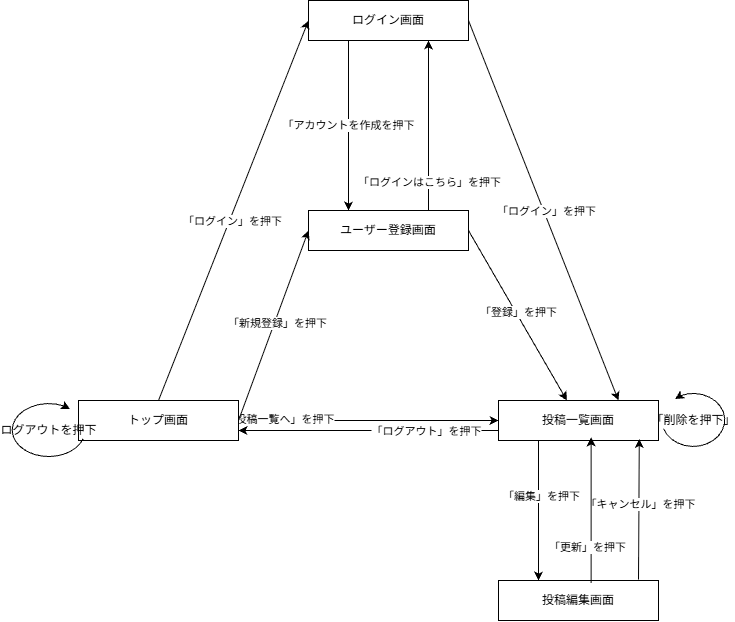

The diagram above was exported from draw.io. Its source (the exported page's mxGraphModel, read from the mxfile embedded in the PNG):
<mxGraphModel dx="1308" dy="864" grid="1" gridSize="10" guides="1" tooltips="1" connect="1" arrows="1" fold="1" page="1" pageScale="1" pageWidth="827" pageHeight="1169" math="0" shadow="0">
  <root>
    <mxCell id="0" />
    <mxCell id="1" parent="0" />
    <mxCell id="iWaS7SyfkEw4FljFjNRo-1" parent="1" style="rounded=0;whiteSpace=wrap;html=1;" value="ログイン画面" vertex="1">
      <mxGeometry height="40" width="160" x="320" y="60" as="geometry" />
    </mxCell>
    <mxCell id="iWaS7SyfkEw4FljFjNRo-12" edge="1" parent="1" source="iWaS7SyfkEw4FljFjNRo-2" style="rounded=0;orthogonalLoop=1;jettySize=auto;html=1;entryX=0.25;entryY=1;entryDx=0;entryDy=0;defaultLabelBackgroundColor=page;exitX=0.25;exitY=0;exitDx=0;exitDy=0;startArrow=classic;startFill=1;endArrow=none;endFill=0;" target="iWaS7SyfkEw4FljFjNRo-1" value="「アカウントを作成を押下">
      <mxGeometry relative="1" as="geometry" />
    </mxCell>
    <mxCell id="iWaS7SyfkEw4FljFjNRo-2" parent="1" style="rounded=0;whiteSpace=wrap;html=1;" value="ユーザー登録画面" vertex="1">
      <mxGeometry height="40" width="160" x="320" y="270" as="geometry" />
    </mxCell>
    <mxCell id="iWaS7SyfkEw4FljFjNRo-8" edge="1" parent="1" source="iWaS7SyfkEw4FljFjNRo-3" style="rounded=0;orthogonalLoop=1;jettySize=auto;html=1;entryX=0;entryY=0.5;entryDx=0;entryDy=0;defaultLabelBackgroundColor=page;exitX=1;exitY=0.5;exitDx=0;exitDy=0;" target="iWaS7SyfkEw4FljFjNRo-2">
      <mxGeometry relative="1" as="geometry" />
    </mxCell>
    <mxCell id="iWaS7SyfkEw4FljFjNRo-29" connectable="0" parent="iWaS7SyfkEw4FljFjNRo-8" style="edgeLabel;html=1;align=center;verticalAlign=middle;resizable=0;points=[];inheritText=1;defaultLabelBackgroundColor=page;" value="「新規登録」を押下" vertex="1">
      <mxGeometry relative="1" x="0.0361" y="-2" as="geometry">
        <mxPoint as="offset" />
      </mxGeometry>
    </mxCell>
    <mxCell id="iWaS7SyfkEw4FljFjNRo-9" edge="1" parent="1" source="iWaS7SyfkEw4FljFjNRo-3" style="edgeStyle=orthogonalEdgeStyle;rounded=0;orthogonalLoop=1;jettySize=auto;html=1;entryX=0;entryY=0.5;entryDx=0;entryDy=0;defaultLabelBackgroundColor=page;" target="iWaS7SyfkEw4FljFjNRo-4">
      <mxGeometry relative="1" as="geometry" />
    </mxCell>
    <mxCell id="iWaS7SyfkEw4FljFjNRo-32" connectable="0" parent="iWaS7SyfkEw4FljFjNRo-9" style="edgeLabel;html=1;align=center;verticalAlign=middle;resizable=0;points=[];inheritText=1;defaultLabelBackgroundColor=page;" value="「投稿一覧へ」を押下" vertex="1">
      <mxGeometry relative="1" x="-0.6821" y="2" as="geometry">
        <mxPoint as="offset" />
      </mxGeometry>
    </mxCell>
    <mxCell id="iWaS7SyfkEw4FljFjNRo-3" parent="1" style="rounded=0;whiteSpace=wrap;html=1;" value="トップ画面" vertex="1">
      <mxGeometry height="40" width="160" x="90" y="460" as="geometry" />
    </mxCell>
    <mxCell id="iWaS7SyfkEw4FljFjNRo-10" edge="1" parent="1" source="iWaS7SyfkEw4FljFjNRo-4" style="edgeStyle=orthogonalEdgeStyle;rounded=0;orthogonalLoop=1;jettySize=auto;html=1;entryX=1;entryY=0.75;entryDx=0;entryDy=0;defaultLabelBackgroundColor=page;exitX=0;exitY=0.75;exitDx=0;exitDy=0;" target="iWaS7SyfkEw4FljFjNRo-3">
      <mxGeometry relative="1" as="geometry" />
    </mxCell>
    <mxCell id="iWaS7SyfkEw4FljFjNRo-33" connectable="0" parent="iWaS7SyfkEw4FljFjNRo-10" style="edgeLabel;html=1;align=center;verticalAlign=middle;resizable=0;points=[];inheritText=1;defaultLabelBackgroundColor=page;" value="「ログアウト」を押下" vertex="1">
      <mxGeometry relative="1" x="-0.4487" y="1" as="geometry">
        <mxPoint as="offset" />
      </mxGeometry>
    </mxCell>
    <mxCell id="iWaS7SyfkEw4FljFjNRo-11" edge="1" parent="1" source="iWaS7SyfkEw4FljFjNRo-4" style="rounded=0;orthogonalLoop=1;jettySize=auto;html=1;entryX=1;entryY=0.5;entryDx=0;entryDy=0;defaultLabelBackgroundColor=page;curved=1;curveGeometry=1;endArrow=none;endFill=0;startArrow=classic;startFill=1;" target="iWaS7SyfkEw4FljFjNRo-2">
      <mxGeometry relative="1" as="geometry" />
    </mxCell>
    <mxCell id="iWaS7SyfkEw4FljFjNRo-31" connectable="0" parent="iWaS7SyfkEw4FljFjNRo-11" style="edgeLabel;html=1;align=center;verticalAlign=middle;resizable=0;points=[];inheritText=1;defaultLabelBackgroundColor=page;" value="「登録」を押下" vertex="1">
      <mxGeometry relative="1" x="0.0317" y="-2" as="geometry">
        <mxPoint as="offset" />
      </mxGeometry>
    </mxCell>
    <mxCell id="iWaS7SyfkEw4FljFjNRo-4" parent="1" style="rounded=0;whiteSpace=wrap;html=1;" value="投稿一覧画面" vertex="1">
      <mxGeometry height="40" width="160" x="510" y="460" as="geometry" />
    </mxCell>
    <mxCell id="iWaS7SyfkEw4FljFjNRo-5" parent="1" style="rounded=0;whiteSpace=wrap;html=1;" value="投稿編集画面" vertex="1">
      <mxGeometry height="40" width="160" x="510" y="640" as="geometry" />
    </mxCell>
    <mxCell id="iWaS7SyfkEw4FljFjNRo-7" edge="1" parent="1" source="iWaS7SyfkEw4FljFjNRo-3" style="endArrow=classic;html=1;rounded=0;defaultLabelBackgroundColor=page;exitX=0.5;exitY=0;exitDx=0;exitDy=0;entryX=0;entryY=0.5;entryDx=0;entryDy=0;" target="iWaS7SyfkEw4FljFjNRo-1" value="">
      <mxGeometry height="50" relative="1" width="50" as="geometry">
        <mxPoint x="330" y="380" as="sourcePoint" />
        <mxPoint x="380" y="330" as="targetPoint" />
      </mxGeometry>
    </mxCell>
    <mxCell id="iWaS7SyfkEw4FljFjNRo-28" connectable="0" parent="iWaS7SyfkEw4FljFjNRo-7" style="edgeLabel;html=1;align=center;verticalAlign=middle;resizable=0;points=[];inheritText=1;defaultLabelBackgroundColor=page;" value="「ログイン」を押下" vertex="1">
      <mxGeometry relative="1" x="-0.0499" y="-2" as="geometry">
        <mxPoint as="offset" />
      </mxGeometry>
    </mxCell>
    <mxCell id="iWaS7SyfkEw4FljFjNRo-13" edge="1" parent="1" source="iWaS7SyfkEw4FljFjNRo-2" style="endArrow=classic;html=1;rounded=0;defaultLabelBackgroundColor=page;exitX=0.75;exitY=0;exitDx=0;exitDy=0;entryX=0.75;entryY=1;entryDx=0;entryDy=0;" target="iWaS7SyfkEw4FljFjNRo-1" value="">
      <mxGeometry height="50" relative="1" width="50" as="geometry">
        <mxPoint x="330" y="380" as="sourcePoint" />
        <mxPoint x="440" y="110" as="targetPoint" />
      </mxGeometry>
    </mxCell>
    <mxCell id="iWaS7SyfkEw4FljFjNRo-27" connectable="0" parent="iWaS7SyfkEw4FljFjNRo-13" style="edgeLabel;html=1;align=center;verticalAlign=middle;resizable=0;points=[];inheritText=1;defaultLabelBackgroundColor=page;" value="「ログインはこちら」を押下" vertex="1">
      <mxGeometry relative="1" x="-0.6599" as="geometry">
        <mxPoint as="offset" />
      </mxGeometry>
    </mxCell>
    <mxCell id="iWaS7SyfkEw4FljFjNRo-14" edge="1" parent="1" source="iWaS7SyfkEw4FljFjNRo-1" style="endArrow=classic;html=1;rounded=0;defaultLabelBackgroundColor=page;entryX=0.75;entryY=0;entryDx=0;entryDy=0;exitX=1;exitY=0.5;exitDx=0;exitDy=0;" target="iWaS7SyfkEw4FljFjNRo-4" value="">
      <mxGeometry height="50" relative="1" width="50" as="geometry">
        <mxPoint x="330" y="380" as="sourcePoint" />
        <mxPoint x="380" y="330" as="targetPoint" />
      </mxGeometry>
    </mxCell>
    <mxCell id="iWaS7SyfkEw4FljFjNRo-30" connectable="0" parent="iWaS7SyfkEw4FljFjNRo-14" style="edgeLabel;html=1;align=center;verticalAlign=middle;resizable=0;points=[];inheritText=1;defaultLabelBackgroundColor=page;" value="「ログイン」を押下" vertex="1">
      <mxGeometry relative="1" x="0.0103" y="2" as="geometry">
        <mxPoint as="offset" />
      </mxGeometry>
    </mxCell>
    <mxCell id="iWaS7SyfkEw4FljFjNRo-15" edge="1" parent="1" source="iWaS7SyfkEw4FljFjNRo-5" style="endArrow=classic;html=1;rounded=0;defaultLabelBackgroundColor=page;entryX=0.579;entryY=0.923;entryDx=0;entryDy=0;entryPerimeter=0;exitX=0.579;exitY=0.057;exitDx=0;exitDy=0;exitPerimeter=0;" target="iWaS7SyfkEw4FljFjNRo-4" value="">
      <mxGeometry height="50" relative="1" width="50" as="geometry">
        <mxPoint x="330" y="380" as="sourcePoint" />
        <mxPoint x="380" y="330" as="targetPoint" />
      </mxGeometry>
    </mxCell>
    <mxCell id="iWaS7SyfkEw4FljFjNRo-35" connectable="0" parent="iWaS7SyfkEw4FljFjNRo-15" style="edgeLabel;html=1;align=center;verticalAlign=middle;resizable=0;points=[];inheritText=1;defaultLabelBackgroundColor=page;" value="「更新」を押下" vertex="1">
      <mxGeometry relative="1" x="-0.5008" y="4" as="geometry">
        <mxPoint as="offset" />
      </mxGeometry>
    </mxCell>
    <mxCell id="iWaS7SyfkEw4FljFjNRo-17" edge="1" parent="1" source="iWaS7SyfkEw4FljFjNRo-4" style="endArrow=classic;html=1;rounded=0;defaultLabelBackgroundColor=page;entryX=0.25;entryY=0;entryDx=0;entryDy=0;exitX=0.25;exitY=1;exitDx=0;exitDy=0;" target="iWaS7SyfkEw4FljFjNRo-5" value="">
      <mxGeometry height="50" relative="1" width="50" as="geometry">
        <mxPoint x="330" y="380" as="sourcePoint" />
        <mxPoint x="380" y="330" as="targetPoint" />
      </mxGeometry>
    </mxCell>
    <mxCell id="iWaS7SyfkEw4FljFjNRo-34" connectable="0" parent="iWaS7SyfkEw4FljFjNRo-17" style="edgeLabel;html=1;align=center;verticalAlign=middle;resizable=0;points=[];inheritText=1;defaultLabelBackgroundColor=page;" value="「編集」を押下" vertex="1">
      <mxGeometry relative="1" x="-0.2143" y="2" as="geometry">
        <mxPoint as="offset" />
      </mxGeometry>
    </mxCell>
    <mxCell id="iWaS7SyfkEw4FljFjNRo-18" edge="1" parent="1" source="iWaS7SyfkEw4FljFjNRo-5" style="endArrow=classic;html=1;rounded=0;defaultLabelBackgroundColor=page;entryX=0.88;entryY=0.963;entryDx=0;entryDy=0;entryPerimeter=0;exitX=0.875;exitY=-0.023;exitDx=0;exitDy=0;exitPerimeter=0;" target="iWaS7SyfkEw4FljFjNRo-4" value="">
      <mxGeometry height="50" relative="1" width="50" as="geometry">
        <mxPoint x="330" y="380" as="sourcePoint" />
        <mxPoint x="380" y="330" as="targetPoint" />
      </mxGeometry>
    </mxCell>
    <mxCell id="iWaS7SyfkEw4FljFjNRo-36" connectable="0" parent="iWaS7SyfkEw4FljFjNRo-18" style="edgeLabel;html=1;align=center;verticalAlign=middle;resizable=0;points=[];inheritText=1;defaultLabelBackgroundColor=page;" value="「キャンセル」を押下" vertex="1">
      <mxGeometry relative="1" x="0.0826" y="-1" as="geometry">
        <mxPoint as="offset" />
      </mxGeometry>
    </mxCell>
    <mxCell id="iWaS7SyfkEw4FljFjNRo-25" parent="1" style="shape=mxgraph.basic.arc;html=1;startAngle=0.3;endAngle=0.1;endArrow=classic;endFill=1;rotation=0;flipH=1;legacyAnchorPoints=0;" value="「削除を押下」" vertex="1">
      <mxGeometry height="60" width="70" x="670" y="450" as="geometry" />
    </mxCell>
    <mxCell id="iWaS7SyfkEw4FljFjNRo-26" parent="1" style="shape=mxgraph.basic.arc;html=1;startAngle=0.3;endAngle=0.1;endArrow=classic;endFill=1;rotation=0;startArrow=none;startFill=0;flipV=0;legacyAnchorPoints=0;flipH=0;" value="ログアウトを押下" vertex="1">
      <mxGeometry height="60" width="80" x="20" y="460" as="geometry" />
    </mxCell>
  </root>
</mxGraphModel>